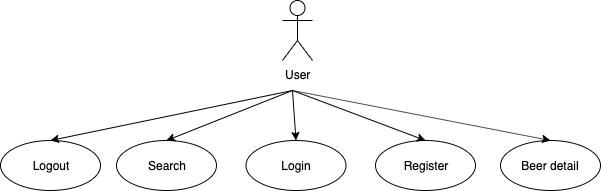

The diagram above was exported from draw.io. Its source (the exported page's mxGraphModel, read from the mxfile embedded in the PNG):
<mxGraphModel dx="772" dy="451" grid="1" gridSize="10" guides="1" tooltips="1" connect="1" arrows="1" fold="1" page="1" pageScale="1" pageWidth="827" pageHeight="1169" math="0" shadow="0">
  <root>
    <mxCell id="0" />
    <mxCell id="1" parent="0" />
    <mxCell id="yJHdRGVUTRYSy2egDc0A-1" value="User" style="shape=umlActor;verticalLabelPosition=bottom;labelBackgroundColor=#ffffff;verticalAlign=top;html=1;outlineConnect=0;" vertex="1" parent="1">
      <mxGeometry x="350" y="60" width="30" height="60" as="geometry" />
    </mxCell>
    <mxCell id="yJHdRGVUTRYSy2egDc0A-2" value="Logout" style="ellipse;whiteSpace=wrap;html=1;" vertex="1" parent="1">
      <mxGeometry x="68" y="200" width="100" height="50" as="geometry" />
    </mxCell>
    <mxCell id="yJHdRGVUTRYSy2egDc0A-3" value="Register" style="ellipse;whiteSpace=wrap;html=1;" vertex="1" parent="1">
      <mxGeometry x="443" y="200" width="100" height="50" as="geometry" />
    </mxCell>
    <mxCell id="yJHdRGVUTRYSy2egDc0A-4" value="Search" style="ellipse;whiteSpace=wrap;html=1;" vertex="1" parent="1">
      <mxGeometry x="184" y="200" width="100" height="50" as="geometry" />
    </mxCell>
    <mxCell id="yJHdRGVUTRYSy2egDc0A-5" value="Login" style="ellipse;whiteSpace=wrap;html=1;" vertex="1" parent="1">
      <mxGeometry x="313.5" y="200" width="100" height="50" as="geometry" />
    </mxCell>
    <mxCell id="yJHdRGVUTRYSy2egDc0A-7" value="" style="endArrow=classic;html=1;entryX=0.5;entryY=0;entryDx=0;entryDy=0;" edge="1" parent="1" target="yJHdRGVUTRYSy2egDc0A-4">
      <mxGeometry width="50" height="50" relative="1" as="geometry">
        <mxPoint x="360" y="150" as="sourcePoint" />
        <mxPoint x="210" y="270" as="targetPoint" />
      </mxGeometry>
    </mxCell>
    <mxCell id="yJHdRGVUTRYSy2egDc0A-8" value="" style="endArrow=classic;html=1;entryX=0.5;entryY=0;entryDx=0;entryDy=0;" edge="1" parent="1" target="yJHdRGVUTRYSy2egDc0A-5">
      <mxGeometry width="50" height="50" relative="1" as="geometry">
        <mxPoint x="360" y="150" as="sourcePoint" />
        <mxPoint x="216" y="210" as="targetPoint" />
      </mxGeometry>
    </mxCell>
    <mxCell id="yJHdRGVUTRYSy2egDc0A-9" value="" style="endArrow=classic;html=1;entryX=0.5;entryY=0;entryDx=0;entryDy=0;" edge="1" parent="1" target="yJHdRGVUTRYSy2egDc0A-3">
      <mxGeometry width="50" height="50" relative="1" as="geometry">
        <mxPoint x="360" y="150" as="sourcePoint" />
        <mxPoint x="373" y="210" as="targetPoint" />
      </mxGeometry>
    </mxCell>
    <mxCell id="yJHdRGVUTRYSy2egDc0A-37" value="Beer detail" style="ellipse;whiteSpace=wrap;html=1;" vertex="1" parent="1">
      <mxGeometry x="568" y="200" width="100" height="50" as="geometry" />
    </mxCell>
    <mxCell id="yJHdRGVUTRYSy2egDc0A-39" value="" style="endArrow=classic;html=1;entryX=0.5;entryY=0;entryDx=0;entryDy=0;" edge="1" parent="1" target="yJHdRGVUTRYSy2egDc0A-37">
      <mxGeometry width="50" height="50" relative="1" as="geometry">
        <mxPoint x="360" y="150" as="sourcePoint" />
        <mxPoint x="500" y="190" as="targetPoint" />
      </mxGeometry>
    </mxCell>
    <mxCell id="yJHdRGVUTRYSy2egDc0A-49" value="" style="endArrow=classic;html=1;entryX=0.5;entryY=0;entryDx=0;entryDy=0;" edge="1" parent="1" target="yJHdRGVUTRYSy2egDc0A-2">
      <mxGeometry width="50" height="50" relative="1" as="geometry">
        <mxPoint x="360" y="150" as="sourcePoint" />
        <mxPoint x="250" y="140" as="targetPoint" />
      </mxGeometry>
    </mxCell>
  </root>
</mxGraphModel>